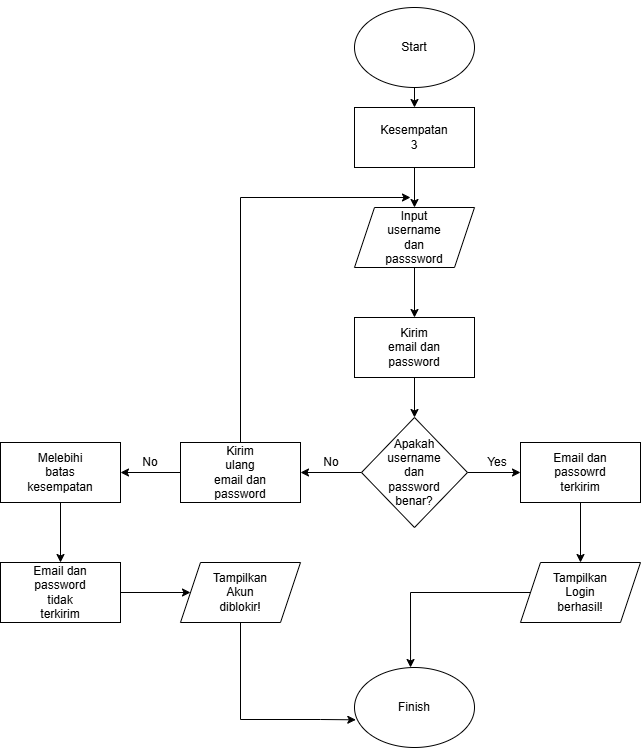

The diagram above was exported from draw.io. Its source (the exported page's mxGraphModel, read from the mxfile embedded in the PNG):
<mxGraphModel dx="1310" dy="1921" grid="1" gridSize="10" guides="1" tooltips="1" connect="1" arrows="1" fold="1" page="1" pageScale="1" pageWidth="827" pageHeight="1169" math="0" shadow="0">
  <root>
    <mxCell id="0" />
    <mxCell id="1" parent="0" />
    <mxCell id="4n1ieI-8jVzQmfNA4v6u-9" edge="1" parent="1" style="edgeStyle=orthogonalEdgeStyle;rounded=0;orthogonalLoop=1;jettySize=auto;html=1;exitX=0.5;exitY=1;exitDx=0;exitDy=0;entryX=0.5;entryY=0;entryDx=0;entryDy=0;" target="4n1ieI-8jVzQmfNA4v6u-20">
      <mxGeometry relative="1" as="geometry">
        <mxPoint x="413" y="-30" as="sourcePoint" />
        <mxPoint x="413" y="90" as="targetPoint" />
      </mxGeometry>
    </mxCell>
    <mxCell id="4n1ieI-8jVzQmfNA4v6u-1" parent="1" style="ellipse;whiteSpace=wrap;html=1;" value="" vertex="1">
      <mxGeometry height="80" width="120" x="354" y="-30" as="geometry" />
    </mxCell>
    <mxCell id="4n1ieI-8jVzQmfNA4v6u-10" edge="1" parent="1" source="4n1ieI-8jVzQmfNA4v6u-2" style="edgeStyle=orthogonalEdgeStyle;rounded=0;orthogonalLoop=1;jettySize=auto;html=1;exitX=0.5;exitY=1;exitDx=0;exitDy=0;entryX=0.5;entryY=0;entryDx=0;entryDy=0;" target="4n1ieI-8jVzQmfNA4v6u-3">
      <mxGeometry relative="1" as="geometry" />
    </mxCell>
    <mxCell id="4n1ieI-8jVzQmfNA4v6u-2" parent="1" style="shape=parallelogram;perimeter=parallelogramPerimeter;whiteSpace=wrap;html=1;fixedSize=1;" value="" vertex="1">
      <mxGeometry height="60" width="120" x="354" y="170" as="geometry" />
    </mxCell>
    <mxCell id="4n1ieI-8jVzQmfNA4v6u-11" edge="1" parent="1" source="4n1ieI-8jVzQmfNA4v6u-3" style="edgeStyle=orthogonalEdgeStyle;rounded=0;orthogonalLoop=1;jettySize=auto;html=1;exitX=0.5;exitY=1;exitDx=0;exitDy=0;entryX=0.5;entryY=0;entryDx=0;entryDy=0;" target="4n1ieI-8jVzQmfNA4v6u-4">
      <mxGeometry relative="1" as="geometry" />
    </mxCell>
    <mxCell id="4n1ieI-8jVzQmfNA4v6u-3" parent="1" style="rounded=0;whiteSpace=wrap;html=1;" value="" vertex="1">
      <mxGeometry height="60" width="120" x="354" y="280" as="geometry" />
    </mxCell>
    <mxCell id="4n1ieI-8jVzQmfNA4v6u-12" edge="1" parent="1" source="4n1ieI-8jVzQmfNA4v6u-4" style="edgeStyle=orthogonalEdgeStyle;rounded=0;orthogonalLoop=1;jettySize=auto;html=1;exitX=1;exitY=0.5;exitDx=0;exitDy=0;entryX=0;entryY=0.5;entryDx=0;entryDy=0;" target="4n1ieI-8jVzQmfNA4v6u-5">
      <mxGeometry relative="1" as="geometry" />
    </mxCell>
    <mxCell id="4n1ieI-8jVzQmfNA4v6u-13" edge="1" parent="1" source="4n1ieI-8jVzQmfNA4v6u-4" style="edgeStyle=orthogonalEdgeStyle;rounded=0;orthogonalLoop=1;jettySize=auto;html=1;exitX=0;exitY=0.5;exitDx=0;exitDy=0;entryX=1;entryY=0.5;entryDx=0;entryDy=0;" target="4n1ieI-8jVzQmfNA4v6u-8">
      <mxGeometry relative="1" as="geometry" />
    </mxCell>
    <mxCell id="4n1ieI-8jVzQmfNA4v6u-4" parent="1" style="rhombus;whiteSpace=wrap;html=1;" value="" vertex="1">
      <mxGeometry height="110" width="106" x="361" y="380" as="geometry" />
    </mxCell>
    <mxCell id="4n1ieI-8jVzQmfNA4v6u-14" edge="1" parent="1" source="4n1ieI-8jVzQmfNA4v6u-5" style="edgeStyle=orthogonalEdgeStyle;rounded=0;orthogonalLoop=1;jettySize=auto;html=1;exitX=0.5;exitY=1;exitDx=0;exitDy=0;entryX=0.5;entryY=0;entryDx=0;entryDy=0;" target="4n1ieI-8jVzQmfNA4v6u-6">
      <mxGeometry relative="1" as="geometry" />
    </mxCell>
    <mxCell id="4n1ieI-8jVzQmfNA4v6u-5" parent="1" style="rounded=0;whiteSpace=wrap;html=1;" value="" vertex="1">
      <mxGeometry height="60" width="120" x="520" y="405" as="geometry" />
    </mxCell>
    <mxCell id="4n1ieI-8jVzQmfNA4v6u-15" edge="1" parent="1" source="4n1ieI-8jVzQmfNA4v6u-6" style="edgeStyle=orthogonalEdgeStyle;rounded=0;orthogonalLoop=1;jettySize=auto;html=1;exitX=0;exitY=0.5;exitDx=0;exitDy=0;entryX=0.467;entryY=0;entryDx=0;entryDy=0;entryPerimeter=0;" target="4n1ieI-8jVzQmfNA4v6u-7">
      <mxGeometry relative="1" as="geometry">
        <mxPoint x="420" y="499.8421052631579" as="targetPoint" />
      </mxGeometry>
    </mxCell>
    <mxCell id="4n1ieI-8jVzQmfNA4v6u-6" parent="1" style="shape=parallelogram;perimeter=parallelogramPerimeter;whiteSpace=wrap;html=1;fixedSize=1;" value="" vertex="1">
      <mxGeometry height="60" width="120" x="520" y="525" as="geometry" />
    </mxCell>
    <mxCell id="4n1ieI-8jVzQmfNA4v6u-7" parent="1" style="ellipse;whiteSpace=wrap;html=1;" value="" vertex="1">
      <mxGeometry height="80" width="120" x="354" y="630" as="geometry" />
    </mxCell>
    <mxCell id="4n1ieI-8jVzQmfNA4v6u-16" edge="1" parent="1" source="4n1ieI-8jVzQmfNA4v6u-8" style="edgeStyle=orthogonalEdgeStyle;rounded=0;orthogonalLoop=1;jettySize=auto;html=1;exitX=0.5;exitY=0;exitDx=0;exitDy=0;">
      <mxGeometry relative="1" as="geometry">
        <Array as="points">
          <mxPoint x="240" y="160" />
        </Array>
        <mxPoint x="410" y="160" as="targetPoint" />
      </mxGeometry>
    </mxCell>
    <mxCell id="4n1ieI-8jVzQmfNA4v6u-32" edge="1" parent="1" source="4n1ieI-8jVzQmfNA4v6u-8" style="edgeStyle=orthogonalEdgeStyle;rounded=0;orthogonalLoop=1;jettySize=auto;html=1;exitX=0;exitY=0.5;exitDx=0;exitDy=0;entryX=1;entryY=0.5;entryDx=0;entryDy=0;" target="4n1ieI-8jVzQmfNA4v6u-31">
      <mxGeometry relative="1" as="geometry" />
    </mxCell>
    <mxCell id="4n1ieI-8jVzQmfNA4v6u-8" parent="1" style="rounded=0;whiteSpace=wrap;html=1;" value="" vertex="1">
      <mxGeometry height="60" width="120" x="180" y="405" as="geometry" />
    </mxCell>
    <mxCell id="4n1ieI-8jVzQmfNA4v6u-17" parent="1" style="text;html=1;whiteSpace=wrap;strokeColor=none;fillColor=none;align=center;verticalAlign=middle;rounded=0;" value="Start" vertex="1">
      <mxGeometry height="30" width="60" x="384" y="-5" as="geometry" />
    </mxCell>
    <mxCell id="4n1ieI-8jVzQmfNA4v6u-18" parent="1" style="text;html=1;whiteSpace=wrap;strokeColor=none;fillColor=none;align=center;verticalAlign=middle;rounded=0;" value="Input username dan passsword" vertex="1">
      <mxGeometry height="30" width="60" x="384" y="185" as="geometry" />
    </mxCell>
    <mxCell id="4n1ieI-8jVzQmfNA4v6u-19" parent="1" style="text;html=1;whiteSpace=wrap;strokeColor=none;fillColor=none;align=center;verticalAlign=middle;rounded=0;" value="Kirim email dan password" vertex="1">
      <mxGeometry height="30" width="60" x="384" y="295" as="geometry" />
    </mxCell>
    <mxCell id="4n1ieI-8jVzQmfNA4v6u-22" edge="1" parent="1" source="4n1ieI-8jVzQmfNA4v6u-20" style="edgeStyle=orthogonalEdgeStyle;rounded=0;orthogonalLoop=1;jettySize=auto;html=1;exitX=0.5;exitY=1;exitDx=0;exitDy=0;entryX=0.5;entryY=0;entryDx=0;entryDy=0;" target="4n1ieI-8jVzQmfNA4v6u-2">
      <mxGeometry relative="1" as="geometry" />
    </mxCell>
    <mxCell id="4n1ieI-8jVzQmfNA4v6u-20" parent="1" style="rounded=0;whiteSpace=wrap;html=1;" value="" vertex="1">
      <mxGeometry height="60" width="120" x="354" y="70" as="geometry" />
    </mxCell>
    <mxCell id="4n1ieI-8jVzQmfNA4v6u-23" parent="1" style="text;html=1;whiteSpace=wrap;strokeColor=none;fillColor=none;align=center;verticalAlign=middle;rounded=0;" value="Kesempatan 3" vertex="1">
      <mxGeometry height="30" width="60" x="384" y="85" as="geometry" />
    </mxCell>
    <mxCell id="4n1ieI-8jVzQmfNA4v6u-24" parent="1" style="text;html=1;whiteSpace=wrap;strokeColor=none;fillColor=none;align=center;verticalAlign=middle;rounded=0;" value="Apakah username dan password benar?" vertex="1">
      <mxGeometry height="30" width="60" x="384" y="420" as="geometry" />
    </mxCell>
    <mxCell id="4n1ieI-8jVzQmfNA4v6u-25" parent="1" style="text;html=1;whiteSpace=wrap;strokeColor=none;fillColor=none;align=center;verticalAlign=middle;rounded=0;" value="Yes" vertex="1">
      <mxGeometry height="30" width="60" x="467" y="410" as="geometry" />
    </mxCell>
    <mxCell id="4n1ieI-8jVzQmfNA4v6u-26" parent="1" style="text;html=1;whiteSpace=wrap;strokeColor=none;fillColor=none;align=center;verticalAlign=middle;rounded=0;" value="No" vertex="1">
      <mxGeometry height="30" width="60" x="301" y="410" as="geometry" />
    </mxCell>
    <mxCell id="4n1ieI-8jVzQmfNA4v6u-27" parent="1" style="text;html=1;whiteSpace=wrap;strokeColor=none;fillColor=none;align=center;verticalAlign=middle;rounded=0;" value="Email dan passowrd terkirim" vertex="1">
      <mxGeometry height="30" width="60" x="550" y="420" as="geometry" />
    </mxCell>
    <mxCell id="4n1ieI-8jVzQmfNA4v6u-28" parent="1" style="text;html=1;whiteSpace=wrap;strokeColor=none;fillColor=none;align=center;verticalAlign=middle;rounded=0;" value="Tampilkan Login berhasil!" vertex="1">
      <mxGeometry height="30" width="60" x="550" y="540" as="geometry" />
    </mxCell>
    <mxCell id="4n1ieI-8jVzQmfNA4v6u-29" parent="1" style="text;html=1;whiteSpace=wrap;strokeColor=none;fillColor=none;align=center;verticalAlign=middle;rounded=0;" value="Kirim ulang email dan password" vertex="1">
      <mxGeometry height="30" width="60" x="210" y="420" as="geometry" />
    </mxCell>
    <mxCell id="4n1ieI-8jVzQmfNA4v6u-30" parent="1" style="text;html=1;whiteSpace=wrap;strokeColor=none;fillColor=none;align=center;verticalAlign=middle;rounded=0;" value="Finish" vertex="1">
      <mxGeometry height="30" width="60" x="384" y="655" as="geometry" />
    </mxCell>
    <mxCell id="4n1ieI-8jVzQmfNA4v6u-39" edge="1" parent="1" source="4n1ieI-8jVzQmfNA4v6u-31" style="edgeStyle=orthogonalEdgeStyle;rounded=0;orthogonalLoop=1;jettySize=auto;html=1;exitX=0.5;exitY=1;exitDx=0;exitDy=0;entryX=0.5;entryY=0;entryDx=0;entryDy=0;" target="4n1ieI-8jVzQmfNA4v6u-35">
      <mxGeometry relative="1" as="geometry" />
    </mxCell>
    <mxCell id="4n1ieI-8jVzQmfNA4v6u-31" parent="1" style="rounded=0;whiteSpace=wrap;html=1;" value="" vertex="1">
      <mxGeometry height="60" width="120" y="405" as="geometry" />
    </mxCell>
    <mxCell id="4n1ieI-8jVzQmfNA4v6u-33" parent="1" style="text;html=1;whiteSpace=wrap;strokeColor=none;fillColor=none;align=center;verticalAlign=middle;rounded=0;" value="No" vertex="1">
      <mxGeometry height="30" width="60" x="120" y="410" as="geometry" />
    </mxCell>
    <mxCell id="4n1ieI-8jVzQmfNA4v6u-34" parent="1" style="text;html=1;whiteSpace=wrap;strokeColor=none;fillColor=none;align=center;verticalAlign=middle;rounded=0;" value="Melebihi batas kesempatan" vertex="1">
      <mxGeometry height="30" width="60" x="30" y="420" as="geometry" />
    </mxCell>
    <mxCell id="4n1ieI-8jVzQmfNA4v6u-40" edge="1" parent="1" source="4n1ieI-8jVzQmfNA4v6u-35" style="edgeStyle=orthogonalEdgeStyle;rounded=0;orthogonalLoop=1;jettySize=auto;html=1;exitX=1;exitY=0.5;exitDx=0;exitDy=0;entryX=0;entryY=0.5;entryDx=0;entryDy=0;" target="4n1ieI-8jVzQmfNA4v6u-36">
      <mxGeometry relative="1" as="geometry" />
    </mxCell>
    <mxCell id="4n1ieI-8jVzQmfNA4v6u-35" parent="1" style="rounded=0;whiteSpace=wrap;html=1;" value="" vertex="1">
      <mxGeometry height="60" width="120" y="525" as="geometry" />
    </mxCell>
    <mxCell id="4n1ieI-8jVzQmfNA4v6u-42" edge="1" parent="1" source="4n1ieI-8jVzQmfNA4v6u-36" style="edgeStyle=orthogonalEdgeStyle;rounded=0;orthogonalLoop=1;jettySize=auto;html=1;exitX=0.5;exitY=1;exitDx=0;exitDy=0;entryX=0.011;entryY=0.654;entryDx=0;entryDy=0;entryPerimeter=0;" target="4n1ieI-8jVzQmfNA4v6u-7">
      <mxGeometry relative="1" as="geometry">
        <Array as="points">
          <mxPoint x="240" y="682" />
          <mxPoint x="320" y="682" />
        </Array>
        <mxPoint x="240" y="670" as="targetPoint" />
      </mxGeometry>
    </mxCell>
    <mxCell id="4n1ieI-8jVzQmfNA4v6u-36" parent="1" style="shape=parallelogram;perimeter=parallelogramPerimeter;whiteSpace=wrap;html=1;fixedSize=1;" value="" vertex="1">
      <mxGeometry height="60" width="120" x="180" y="525" as="geometry" />
    </mxCell>
    <mxCell id="4n1ieI-8jVzQmfNA4v6u-37" parent="1" style="text;html=1;whiteSpace=wrap;strokeColor=none;fillColor=none;align=center;verticalAlign=middle;rounded=0;" value="Email dan password tidak terkirim" vertex="1">
      <mxGeometry height="30" width="60" x="30" y="540" as="geometry" />
    </mxCell>
    <mxCell id="4n1ieI-8jVzQmfNA4v6u-38" parent="1" style="text;html=1;whiteSpace=wrap;strokeColor=none;fillColor=none;align=center;verticalAlign=middle;rounded=0;" value="Tampilkan Akun diblokir!" vertex="1">
      <mxGeometry height="30" width="60" x="210" y="540" as="geometry" />
    </mxCell>
  </root>
</mxGraphModel>